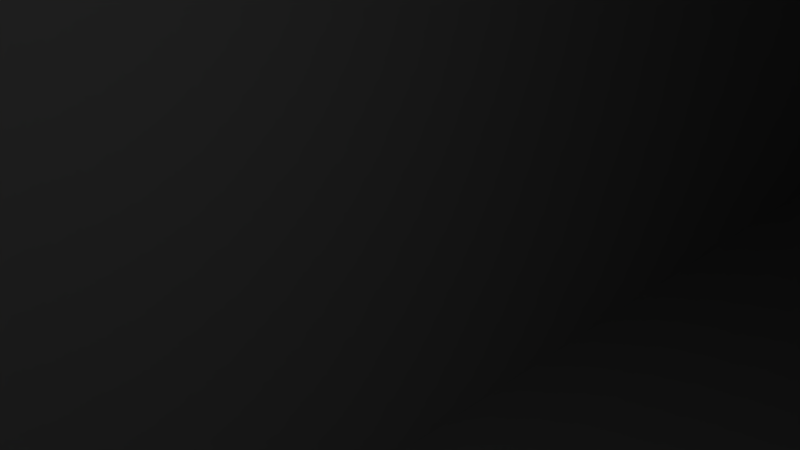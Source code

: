 # Source: khound.blend  (saved by Blender 2.74.0; exported with 4.5.12 LTS)
import bpy
from mathutils import Matrix  # noqa: F401  (used for matrix-valued properties, if any)

bpy.ops.wm.read_factory_settings(use_empty=True)
scene = bpy.context.scene
scene.name = 'Scene'

# ---- collections
col_collection_1 = bpy.data.collections.new('Collection 1'); scene.collection.children.link(col_collection_1)

# ---- materials (node trees are filled in below, after node groups)
mat_material = bpy.data.materials.new('Material')
mat_material.alpha_threshold = 0.0
mat_material.use_transparent_shadow = False
mat_material.roughness = 0.5
mat_material.line_color = (0.0, 0.0, 0.0, 1.0)

# ---- material node trees

# ---- world
world_world = bpy.data.worlds.new('World'); scene.world = world_world
world_world.color = (0.05088, 0.05088, 0.05088)
world_world.use_sun_shadow = False
world_world.sun_shadow_jitter_overblur = 0.0
world_world.cycles.sampling_method = 'MANUAL'
world_world.cycles.sample_map_resolution = 256

# ---- cameras
cam_camera = bpy.data.cameras.new('Camera')
cam_camera.clip_end = 100.0
cam_camera.lens = 35.0
cam_camera.sensor_width = 32.0
cam_camera.sensor_height = 18.0
cam_camera.ortho_scale = 7.314
cam_camera.dof.focus_distance = 0.0
cam_camera.dof.aperture_fstop = 128.0

# ---- lights
light_lamp = bpy.data.lights.new('Lamp', 'POINT')
light_lamp.transmission_factor = 0.0
light_lamp.cutoff_distance = 30.0
light_lamp.energy = 100.0
light_lamp.shadow_buffer_clip_start = 1.001
light_lamp.shadow_soft_size = 0.1
light_lamp.shadow_maximum_resolution = 0.006
light_lamp.use_absolute_resolution = True
light_lamp.cycles.use_multiple_importance_sampling = False

# ---- meshes
me_cube = bpy.data.meshes.new('Cube')
me_cube.from_pydata([(1.0, 1.0, -1.0), (1.0, -1.0, -1.0), (-1.0, -1.0, -1.0), (-1.0, 1.0, -1.0), (1.0, 1.0, 1.0), (1.0, -1.0, 1.0), (-1.0, -1.0, 1.0), (-1.0, 1.0, 1.0)], [], [(0, 1, 2, 3), (4, 7, 6, 5), (0, 4, 5, 1), (1, 5, 6, 2), (2, 6, 7, 3), (4, 0, 3, 7)])
me_cube.materials.append(mat_material)
me_cube.use_remesh_preserve_volume = False
me_cube.use_remesh_preserve_attributes = False
me_cube.use_mirror_vertex_groups = False
me_cube.update()
me_cube_001 = bpy.data.meshes.new('Cube.001')
me_cube_001.from_pydata([(-1.0, 0.0, 0.0), (-1.0, 1.0, 0.0), (-2.0, 1.0, -1.0), (-2.0, 0.0, -1.0), (-1.0, -1.365, 0.0), (-2.0, -1.908, -1.0), (-1.0, 0.0, 1.0), (-1.0, 1.0, 1.0), (-0.8411, 1.0, 0.0), (-0.8411, 1.0, -1.0), (-0.8411, 0.0, -1.0), (1.0, -1.365, 0.0), (2.0, -1.908, -1.0), (-1.0, -1.0, 1.0), (-0.8411, -1.213, -1.0), (0.8411, -1.213, -1.0), (0.8411, 0.0, -1.0), (2.0, 0.0, -1.0), (-0.8411, 1.0, 1.0), (-0.8411, 0.0, 1.0), (1.0, 0.0, 0.0), (1.0, -1.0, 1.0), (0.8411, -1.0, 1.0), (0.8411, -1.213, 0.4163), (-0.8411, -1.213, 0.4163), (-0.8411, -1.0, 1.0), (0.8411, 1.0, -1.0), (2.0, 1.0, -1.0), (1.0, 1.0, 0.0), (1.0, 0.0, 1.0), (0.8411, 0.0, 1.0), (0.8411, 1.0, 0.0), (1.0, 1.0, 1.0), (0.8411, 1.0, 1.0)], [], [(0, 1, 2, 3), (4, 0, 3, 5), (6, 7, 1, 0), (1, 8, 9, 2), (3, 2, 9, 10), (11, 4, 5, 12), (13, 6, 0, 4), (5, 3, 10, 14, 15, 16, 17, 12), (18, 7, 6, 19), (7, 18, 8, 1), (20, 11, 12, 17), (21, 22, 23, 24, 25, 13, 4, 11), (19, 6, 13, 25), (26, 27, 17, 16), (28, 20, 17, 27), (29, 21, 11, 20), (21, 29, 30, 22), (31, 28, 27, 26), (32, 29, 20, 28), (29, 32, 33, 30), (33, 32, 28, 31), (23, 22, 30, 33, 31, 26, 16, 15), (15, 14, 24, 23), (14, 10, 9, 8, 18, 19, 25, 24)])
me_cube_001.use_remesh_preserve_volume = False
me_cube_001.use_remesh_preserve_attributes = False
me_cube_001.use_mirror_vertex_groups = False
me_cube_001.update()

# ---- objects
ob_cube = bpy.data.objects.new('Cube', me_cube)
ob_cube_001 = bpy.data.objects.new('Cube.001', me_cube_001)
ob_lamp = bpy.data.objects.new('Lamp', light_lamp)
ob_camera = bpy.data.objects.new('Camera', cam_camera)

# ---- transforms, parenting, visibility, modifiers, constraints
ob_cube.location = (0.0, 14.88, 31.65)
ob_cube.scale = (12.5, 32.91, 50.0)
ob_cube.lock_rotations_4d = False
ob_cube.empty_display_type = 'ARROWS'
ob_cube.hide_viewport = True
ob_cube.lineart.crease_threshold = 0.0
ob_cube_001.location = (0.0, 0.0, 0.0)
ob_cube_001.scale = (14.86, 14.86, 14.86)
ob_cube_001.lineart.crease_threshold = 0.0
ob_lamp.location = (4.076, 1.005, 5.904)
ob_lamp.rotation_euler = (0.6503, 0.05522, 1.866)
ob_lamp.lock_rotations_4d = False
ob_lamp.empty_display_type = 'ARROWS'
ob_lamp.color = (0.0, 0.0, 0.0, 0.0)
ob_lamp.lineart.crease_threshold = 0.0
ob_camera.location = (7.481, -6.508, 5.344)
ob_camera.rotation_euler = (1.109, 0.01082, 0.8149)
ob_camera.lock_rotations_4d = False
ob_camera.empty_display_type = 'ARROWS'
ob_camera.color = (0.0, 0.0, 0.0, 0.0)
ob_camera.display_type = 'WIRE'
ob_camera.lineart.crease_threshold = 0.0

# ---- collection membership
col_collection_1.objects.link(ob_cube)
col_collection_1.objects.link(ob_cube_001)
col_collection_1.objects.link(ob_lamp)
col_collection_1.objects.link(ob_camera)

# ---- scene / render settings (as saved in the file)
scene.camera = ob_camera
scene.frame_start = 1; scene.frame_end = 250; scene.frame_set(1)
scene.render.engine = 'BLENDER_EEVEE_NEXT'
scene.render.resolution_percentage = 50
scene.render.dither_intensity = 0.0
scene.cycles.use_denoising = False
scene.cycles.samples = 10
scene.cycles.sampling_pattern = 'TABULATED_SOBOL'
scene.cycles.light_sampling_threshold = 0.0
scene.cycles.use_adaptive_sampling = False
scene.cycles.use_light_tree = False
scene.cycles.blur_glossy = 0.0
scene.cycles.pixel_filter_type = 'GAUSSIAN'
scene.cycles.sample_clamp_indirect = 0.0
scene.view_settings.view_transform = 'Standard'
bpy.context.view_layer.update()
